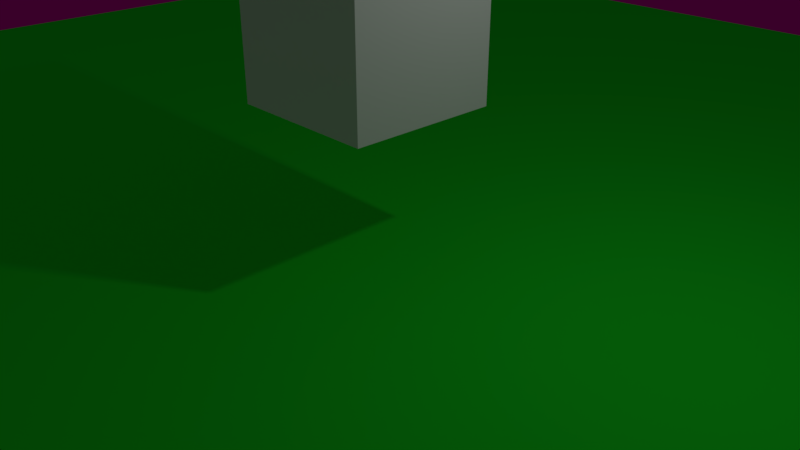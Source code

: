 # Source: moverCubo_E_ledNoArduino.blend  (saved by Blender 2.79.0; exported with 4.5.12 LTS)
import bpy
from mathutils import Matrix  # noqa: F401  (used for matrix-valued properties, if any)

bpy.ops.wm.read_factory_settings(use_empty=True)
scene = bpy.context.scene
scene.name = 'Scene'

# ---- collections
col_collection_1 = bpy.data.collections.new('Collection 1'); scene.collection.children.link(col_collection_1)

# ---- materials (node trees are filled in below, after node groups)
mat_material_004 = bpy.data.materials.new('Material.004')
mat_material_004.alpha_threshold = 0.0
mat_material_004.use_transparent_shadow = False
mat_material_004.diffuse_color = (0.8, 0.004103, 0.4377, 1.0)
mat_material_004.roughness = 0.5
mat_material_002 = bpy.data.materials.new('Material.002')
mat_material_002.alpha_threshold = 0.0
mat_material_002.use_transparent_shadow = False
mat_material_002.diffuse_color = (0.6325, 0.8, 0.005119, 1.0)
mat_material_002.roughness = 0.5
mat_material_003 = bpy.data.materials.new('Material.003')
mat_material_003.alpha_threshold = 0.0
mat_material_003.use_transparent_shadow = False
mat_material_003.diffuse_color = (0.01198, 0.8, 0.02064, 1.0)
mat_material_003.roughness = 0.5

# ---- material node trees

# ---- world
world_world = bpy.data.worlds.new('World'); scene.world = world_world
world_world.color = (0.05088, 0.05088, 0.05088)
world_world.use_sun_shadow = False
world_world.sun_shadow_jitter_overblur = 0.0
world_world.cycles.sampling_method = 'MANUAL'

# ---- cameras
cam_camera = bpy.data.cameras.new('Camera')
cam_camera.clip_end = 100.0
cam_camera.lens = 35.0
cam_camera.sensor_width = 32.0
cam_camera.sensor_height = 18.0
cam_camera.ortho_scale = 7.314
cam_camera.dof.focus_distance = 0.0
cam_camera.dof.aperture_fstop = 128.0

# ---- lights
light_lamp = bpy.data.lights.new('Lamp', 'POINT')
light_lamp.transmission_factor = 0.0
light_lamp.cutoff_distance = 30.0
light_lamp.energy = 100.0
light_lamp.shadow_buffer_clip_start = 1.001
light_lamp.shadow_soft_size = 0.1
light_lamp.shadow_maximum_resolution = 0.006
light_lamp.use_absolute_resolution = True

# ---- meshes
me_plane_003 = bpy.data.meshes.new('Plane.003')
me_plane_003.from_pydata([(-1.0, -1.0, 0.0), (1.0, -1.0, 0.0), (-1.0, 1.0, 0.0), (1.0, 1.0, 0.0)], [], [(0, 1, 3, 2)])
me_plane_003.materials.append(mat_material_004)
me_plane_003.use_remesh_preserve_volume = False
me_plane_003.use_remesh_preserve_attributes = False
me_plane_003.use_mirror_vertex_groups = False
me_plane_003.update()
me_sphere = bpy.data.meshes.new('Sphere')
me_sphere.from_pydata([(0.0, 0.1951, 0.9808), (0.0, 0.3827, 0.9239), (0.0, 0.5556, 0.8315), (0.0, 0.7071, 0.7071), (0.0, 0.8315, 0.5556), (0.0, 0.9239, 0.3827), (0.0, 0.9808, 0.1951), (0.0, 1.0, 7.55e-08), (0.0, 0.9808, -0.1951), (0.0, 0.5556, -0.8315), (0.03806, 0.1913, 0.9808), (0.07466, 0.3753, 0.9239), (0.1084, 0.5449, 0.8315), (0.1379, 0.6935, 0.7071), (0.1622, 0.8155, 0.5556), (0.1802, 0.9061, 0.3827), (0.1913, 0.9619, 0.1951), (0.1951, 0.9808, 7.55e-08), (0.1913, 0.9619, -0.1951), (0.1802, 0.9061, -0.3827), (0.1622, 0.8155, -0.5556), (0.1379, 0.6935, -0.7071), (0.1084, 0.5449, -0.8315), (0.07466, 0.3753, -0.9239), (0.03806, 0.1913, -0.9808), (0.07466, 0.1802, 0.9808), (0.1464, 0.3536, 0.9239), (0.2126, 0.5133, 0.8315), (0.2706, 0.6533, 0.7071), (0.3182, 0.7682, 0.5556), (0.3536, 0.8536, 0.3827), (0.3753, 0.9061, 0.1951), (0.3827, 0.9239, 7.55e-08), (0.3753, 0.9061, -0.1951), (0.3536, 0.8536, -0.3827), (0.3182, 0.7682, -0.5556), (0.2706, 0.6533, -0.7071), (0.2126, 0.5133, -0.8315), (0.1464, 0.3536, -0.9239), (0.07466, 0.1802, -0.9808), (0.1084, 0.1622, 0.9808), (0.2126, 0.3182, 0.9239), (0.3087, 0.4619, 0.8315), (0.3928, 0.5879, 0.7071), (0.4619, 0.6913, 0.5556), (0.5133, 0.7682, 0.3827), (0.5449, 0.8155, 0.1951), (0.5556, 0.8315, 7.55e-08), (0.5449, 0.8155, -0.1951), (0.5133, 0.7682, -0.3827), (0.4619, 0.6913, -0.5556), (0.3928, 0.5879, -0.7071), (0.3087, 0.4619, -0.8315), (0.2126, 0.3182, -0.9239), (0.1084, 0.1622, -0.9808), (0.1379, 0.1379, 0.9808), (0.2706, 0.2706, 0.9239), (0.3928, 0.3928, 0.8315), (0.5, 0.5, 0.7071), (0.5879, 0.5879, 0.5556), (0.6533, 0.6533, 0.3827), (0.6935, 0.6935, 0.1951), (0.7071, 0.7071, 7.55e-08), (0.6935, 0.6935, -0.1951), (0.6533, 0.6533, -0.3827), (0.5879, 0.5879, -0.5556), (0.5, 0.5, -0.7071), (0.3928, 0.3928, -0.8315), (0.2706, 0.2706, -0.9239), (0.1379, 0.1379, -0.9808), (0.1622, 0.1084, 0.9808), (0.3182, 0.2126, 0.9239), (0.4619, 0.3087, 0.8315), (0.5879, 0.3928, 0.7071), (0.6913, 0.4619, 0.5556), (0.7682, 0.5133, 0.3827), (0.8155, 0.5449, 0.1951), (0.8315, 0.5556, 7.55e-08), (0.8155, 0.5449, -0.1951), (0.7682, 0.5133, -0.3827), (0.6913, 0.4619, -0.5556), (0.5879, 0.3928, -0.7071), (0.4619, 0.3087, -0.8315), (0.3182, 0.2126, -0.9239), (0.1622, 0.1084, -0.9808), (0.1802, 0.07466, 0.9808), (0.3536, 0.1464, 0.9239), (0.5133, 0.2126, 0.8315), (0.6533, 0.2706, 0.7071), (0.7682, 0.3182, 0.5556), (0.8536, 0.3536, 0.3827), (0.9061, 0.3753, 0.1951), (0.9239, 0.3827, 7.55e-08), (0.9061, 0.3753, -0.1951), (0.8536, 0.3536, -0.3827), (0.7682, 0.3182, -0.5556), (0.6533, 0.2706, -0.7071), (0.5133, 0.2126, -0.8315), (0.3536, 0.1464, -0.9239), (0.1802, 0.07466, -0.9808), (0.1913, 0.03806, 0.9808), (0.3753, 0.07466, 0.9239), (0.5449, 0.1084, 0.8315), (0.6935, 0.1379, 0.7071), (0.8155, 0.1622, 0.5556), (0.9061, 0.1802, 0.3827), (0.9619, 0.1913, 0.1951), (0.9808, 0.1951, 7.55e-08), (0.9619, 0.1913, -0.1951), (0.9061, 0.1802, -0.3827), (0.8155, 0.1622, -0.5556), (0.6935, 0.1379, -0.7071), (0.5449, 0.1084, -0.8315), (0.3753, 0.07466, -0.9239), (0.1913, 0.03806, -0.9808), (0.1951, -3.266e-07, 0.9808), (0.3827, -3.192e-07, 0.9239), (0.5556, -3.117e-07, 0.8315), (0.7071, -3.192e-07, 0.7071), (0.8315, -3.341e-07, 0.5556), (0.9239, -2.745e-07, 0.3827), (0.9808, -3.937e-07, 0.1951), (1.0, -3.788e-07, 7.55e-08), (0.9808, -3.937e-07, -0.1951), (0.9239, -2.298e-07, -0.3827), (0.8315, -3.341e-07, -0.5556), (0.7071, -3.192e-07, -0.7071), (0.5556, -3.415e-07, -0.8315), (0.3827, -3.043e-07, -0.9239), (0.1951, -3.08e-07, -0.9808), (0.1913, -0.03806, 0.9808), (0.3753, -0.07466, 0.9239), (0.5449, -0.1084, 0.8315), (0.6935, -0.138, 0.7071), (0.8155, -0.1622, 0.5556), (0.9061, -0.1802, 0.3827), (0.9619, -0.1913, 0.1951), (0.9808, -0.1951, 7.55e-08), (0.9619, -0.1913, -0.1951), (0.9061, -0.1802, -0.3827), (0.8155, -0.1622, -0.5556), (0.6935, -0.138, -0.7071), (0.5449, -0.1084, -0.8315), (0.3753, -0.07466, -0.9239), (0.1913, -0.03806, -0.9808), (0.1802, -0.07466, 0.9808), (0.3536, -0.1464, 0.9239), (0.5133, -0.2126, 0.8315), (0.6533, -0.2706, 0.7071), (0.7682, -0.3182, 0.5556), (0.8536, -0.3536, 0.3827), (0.9061, -0.3753, 0.1951), (0.9239, -0.3827, 7.55e-08), (0.9061, -0.3753, -0.1951), (0.8536, -0.3536, -0.3827), (0.7682, -0.3182, -0.5556), (0.6533, -0.2706, -0.7071), (0.5133, -0.2126, -0.8315), (0.3536, -0.1464, -0.9239), (0.1802, -0.07466, -0.9808), (0.1622, -0.1084, 0.9808), (0.3182, -0.2126, 0.9239), (0.4619, -0.3087, 0.8315), (0.5879, -0.3928, 0.7071), (0.6913, -0.4619, 0.5556), (0.7682, -0.5133, 0.3827), (0.8155, -0.5449, 0.1951), (0.8315, -0.5556, 7.55e-08), (0.8155, -0.5449, -0.1951), (0.7682, -0.5133, -0.3827), (0.6913, -0.4619, -0.5556), (0.5879, -0.3928, -0.7071), (0.4619, -0.3087, -0.8315), (0.3182, -0.2126, -0.9239), (0.1622, -0.1084, -0.9808), (0.1379, -0.138, 0.9808), (0.2706, -0.2706, 0.9239), (0.3928, -0.3928, 0.8315), (0.5, -0.5, 0.7071), (0.5879, -0.5879, 0.5556), (0.6533, -0.6533, 0.3827), (0.6935, -0.6935, 0.1951), (0.7071, -0.7071, 7.55e-08), (0.6935, -0.6935, -0.1951), (0.6533, -0.6533, -0.3827), (0.5879, -0.5879, -0.5556), (0.5, -0.5, -0.7071), (0.3928, -0.3928, -0.8315), (0.2706, -0.2706, -0.9239), (0.1379, -0.138, -0.9808), (0.1084, -0.1622, 0.9808), (0.2126, -0.3182, 0.9239), (0.3087, -0.4619, 0.8315), (0.3928, -0.5879, 0.7071), (0.4619, -0.6913, 0.5556), (0.5133, -0.7682, 0.3827), (0.5449, -0.8155, 0.1951), (0.5556, -0.8315, 7.55e-08), (0.5449, -0.8155, -0.1951), (0.5133, -0.7682, -0.3827), (0.4619, -0.6913, -0.5556), (0.3928, -0.5879, -0.7071), (0.3087, -0.4619, -0.8315), (0.2126, -0.3182, -0.9239), (0.1084, -0.1622, -0.9808), (0.0, -3.258e-07, -1.0), (0.07466, -0.1802, 0.9808), (0.1464, -0.3536, 0.9239), (0.2126, -0.5133, 0.8315), (0.2706, -0.6533, 0.7071), (0.3182, -0.7682, 0.5556), (0.3536, -0.8536, 0.3827), (0.3753, -0.9061, 0.1951), (0.3827, -0.9239, 7.55e-08), (0.3753, -0.9061, -0.1951), (0.3536, -0.8536, -0.3827), (0.3182, -0.7682, -0.5556), (0.2706, -0.6533, -0.7071), (0.2126, -0.5133, -0.8315), (0.1464, -0.3536, -0.9239), (0.07466, -0.1802, -0.9808), (0.03806, -0.1913, 0.9808), (0.07466, -0.3753, 0.9239), (0.1084, -0.5449, 0.8315), (0.1379, -0.6935, 0.7071), (0.1622, -0.8155, 0.5556), (0.1802, -0.9061, 0.3827), (0.1913, -0.9619, 0.1951), (0.1951, -0.9808, 7.55e-08), (0.1913, -0.9619, -0.1951), (0.1802, -0.9061, -0.3827), (0.1622, -0.8155, -0.5556), (0.1379, -0.6935, -0.7071), (0.1084, -0.5449, -0.8315), (0.07466, -0.3753, -0.9239), (0.03806, -0.1913, -0.9808), (-7.212e-09, -0.1951, 0.9808), (4.122e-08, -0.3827, 0.9239), (2.632e-08, -0.5556, 0.8315), (-2.584e-08, -0.7071, 0.7071), (-8.544e-08, -0.8315, 0.5556), (6.357e-08, -0.9239, 0.3827), (-8.544e-08, -0.9808, 0.1951), (-1.003e-07, -1.0, 7.55e-08), (-8.544e-08, -0.9808, -0.1951), (6.357e-08, -0.9239, -0.3827), (-8.544e-08, -0.8315, -0.5556), (-2.584e-08, -0.7071, -0.7071), (-1.094e-08, -0.5556, -0.8315), (3.964e-09, -0.3827, -0.9239), (3.964e-09, -0.1951, -0.9808), (-0.03806, -0.1913, 0.9808), (-0.07466, -0.3753, 0.9239), (-0.1084, -0.5449, 0.8315), (-0.1379, -0.6935, 0.7071), (-0.1622, -0.8155, 0.5556), (-0.1802, -0.9061, 0.3827), (-0.1913, -0.9619, 0.1951), (-0.1951, -0.9808, 7.55e-08), (-0.1913, -0.9619, -0.1951), (-0.1802, -0.9061, -0.3827), (-0.1622, -0.8155, -0.5556), (-0.1379, -0.6935, -0.7071), (-0.1084, -0.5449, -0.8315), (-0.07466, -0.3753, -0.9239), (-0.03806, -0.1913, -0.9808), (-0.07466, -0.1802, 0.9808), (-0.1464, -0.3536, 0.9239), (-0.2126, -0.5133, 0.8315), (-0.2706, -0.6533, 0.7071), (-0.3182, -0.7682, 0.5556), (-0.3536, -0.8536, 0.3827), (-0.3753, -0.9061, 0.1951), (-0.3827, -0.9239, 7.55e-08), (-0.3753, -0.9061, -0.1951), (-0.3536, -0.8536, -0.3827), (-0.3182, -0.7682, -0.5556), (-0.2706, -0.6533, -0.7071), (-0.2126, -0.5133, -0.8315), (-0.1464, -0.3536, -0.9239), (-0.07466, -0.1802, -0.9808), (-0.1084, -0.1622, 0.9808), (-0.2126, -0.3182, 0.9239), (-0.3087, -0.4619, 0.8315), (-0.3928, -0.5879, 0.7071), (-0.4619, -0.6913, 0.5556), (-0.5133, -0.7682, 0.3827), (-0.5449, -0.8155, 0.1951), (-0.5556, -0.8315, 7.55e-08), (-0.5449, -0.8155, -0.1951), (-0.5133, -0.7682, -0.3827), (-0.4619, -0.6913, -0.5556), (-0.3928, -0.5879, -0.7071), (-0.3087, -0.4619, -0.8315), (-0.2126, -0.3182, -0.9239), (-0.1084, -0.1622, -0.9808), (-2.304e-07, -5.562e-07, 1.0), (-0.1379, -0.138, 0.9808), (-0.2706, -0.2706, 0.9239), (-0.3928, -0.3928, 0.8315), (-0.5, -0.5, 0.7071), (-0.5879, -0.5879, 0.5556), (-0.6533, -0.6533, 0.3827), (-0.6935, -0.6935, 0.1951), (-0.7071, -0.7071, 7.55e-08), (-0.6935, -0.6935, -0.1951), (-0.6533, -0.6533, -0.3827), (-0.5879, -0.5879, -0.5556), (-0.5, -0.5, -0.7071), (-0.3928, -0.3928, -0.8315), (-0.2706, -0.2706, -0.9239), (-0.1379, -0.1379, -0.9808), (-0.1622, -0.1084, 0.9808), (-0.3182, -0.2126, 0.9239), (-0.4619, -0.3087, 0.8315), (-0.5879, -0.3928, 0.7071), (-0.6913, -0.4619, 0.5556), (-0.7682, -0.5133, 0.3827), (-0.8155, -0.5449, 0.1951), (-0.8315, -0.5556, 7.55e-08), (-0.8155, -0.5449, -0.1951), (-0.7682, -0.5133, -0.3827), (-0.6913, -0.4619, -0.5556), (-0.5879, -0.3928, -0.7071), (-0.4619, -0.3087, -0.8315), (-0.3182, -0.2126, -0.9239), (-0.1622, -0.1084, -0.9808), (-0.1802, -0.07466, 0.9808), (-0.3536, -0.1464, 0.9239), (-0.5133, -0.2126, 0.8315), (-0.6533, -0.2706, 0.7071), (-0.7682, -0.3182, 0.5556), (-0.8536, -0.3536, 0.3827), (-0.9061, -0.3753, 0.1951), (-0.9239, -0.3827, 7.55e-08), (-0.9061, -0.3753, -0.1951), (-0.8536, -0.3536, -0.3827), (-0.7682, -0.3182, -0.5556), (-0.6533, -0.2706, -0.7071), (-0.5133, -0.2126, -0.8315), (-0.3536, -0.1464, -0.9239), (-0.1802, -0.07466, -0.9808), (-0.1913, -0.03806, 0.9808), (-0.3753, -0.07466, 0.9239), (-0.5449, -0.1084, 0.8315), (-0.6935, -0.1379, 0.7071), (-0.8155, -0.1622, 0.5556), (-0.9061, -0.1802, 0.3827), (-0.9619, -0.1913, 0.1951), (-0.9808, -0.1951, 7.55e-08), (-0.9619, -0.1913, -0.1951), (-0.9061, -0.1802, -0.3827), (-0.8155, -0.1622, -0.5556), (-0.6935, -0.1379, -0.7071), (-0.5449, -0.1084, -0.8315), (-0.3753, -0.07466, -0.9239), (-0.1913, -0.03806, -0.9808), (-0.1951, -3.117e-07, 0.9808), (-0.3827, -2.819e-07, 0.9239), (-0.5556, -2.819e-07, 0.8315), (-0.7071, -1.851e-07, 0.7071), (-0.8315, -1.404e-07, 0.5556), (-0.9239, -3.192e-07, 0.3827), (-0.9808, -9.567e-08, 0.1951), (-1.0, -1.404e-07, 7.55e-08), (-0.9808, -9.567e-08, -0.1951), (-0.9239, -3.192e-07, -0.3827), (-0.8315, -1.404e-07, -0.5556), (-0.7071, -1.851e-07, -0.7071), (-0.5556, -2.596e-07, -0.8315), (-0.3827, -2.521e-07, -0.9239), (-0.1951, -3.155e-07, -0.9808), (-0.1913, 0.03806, 0.9808), (-0.3753, 0.07466, 0.9239), (-0.5449, 0.1084, 0.8315), (-0.6935, 0.1379, 0.7071), (-0.8155, 0.1622, 0.5556), (-0.9061, 0.1802, 0.3827), (-0.9619, 0.1913, 0.1951), (-0.9808, 0.1951, 7.55e-08), (-0.9619, 0.1913, -0.1951), (-0.9061, 0.1802, -0.3827), (-0.8155, 0.1622, -0.5556), (-0.6935, 0.1379, -0.7071), (-0.5449, 0.1084, -0.8315), (-0.3753, 0.07466, -0.9239), (-0.1913, 0.03806, -0.9808), (-0.1802, 0.07466, 0.9808), (-0.3536, 0.1464, 0.9239), (-0.5133, 0.2126, 0.8315), (-0.6533, 0.2706, 0.7071), (-0.7682, 0.3182, 0.5556), (-0.8536, 0.3536, 0.3827), (-0.9061, 0.3753, 0.1951), (-0.9239, 0.3827, 7.55e-08), (-0.9061, 0.3753, -0.1951), (-0.8536, 0.3536, -0.3827), (-0.7682, 0.3182, -0.5556), (-0.6533, 0.2706, -0.7071), (-0.5133, 0.2126, -0.8315), (-0.3536, 0.1464, -0.9239), (-0.1802, 0.07466, -0.9808), (-0.1622, 0.1084, 0.9808), (-0.3182, 0.2126, 0.9239), (-0.4619, 0.3087, 0.8315), (-0.5879, 0.3928, 0.7071), (-0.6913, 0.4619, 0.5556), (-0.7682, 0.5133, 0.3827), (-0.8155, 0.5449, 0.1951), (-0.8315, 0.5556, 7.55e-08), (-0.8155, 0.5449, -0.1951), (-0.7682, 0.5133, -0.3827), (-0.6913, 0.4619, -0.5556), (-0.5879, 0.3928, -0.7071), (-0.4619, 0.3087, -0.8315), (-0.3182, 0.2126, -0.9239), (-0.1622, 0.1084, -0.9808), (-0.1379, 0.1379, 0.9808), (-0.2706, 0.2706, 0.9239), (-0.3928, 0.3928, 0.8315), (-0.5, 0.5, 0.7071), (-0.5879, 0.5879, 0.5556), (-0.6533, 0.6533, 0.3827), (-0.6935, 0.6935, 0.1951), (-0.7071, 0.7071, 7.55e-08), (-0.6935, 0.6935, -0.1951), (-0.6533, 0.6533, -0.3827), (-0.5879, 0.5879, -0.5556), (-0.5, 0.5, -0.7071), (-0.3928, 0.3928, -0.8315), (-0.2706, 0.2706, -0.9239), (-0.1379, 0.1379, -0.9808), (-0.1084, 0.1622, 0.9808), (-0.2126, 0.3182, 0.9239), (-0.3087, 0.4619, 0.8315), (-0.3928, 0.5879, 0.7071), (-0.4619, 0.6913, 0.5556), (-0.5133, 0.7682, 0.3827), (-0.5449, 0.8155, 0.1951), (-0.5556, 0.8315, 7.55e-08), (-0.5449, 0.8155, -0.1951), (-0.5133, 0.7682, -0.3827), (-0.4619, 0.6913, -0.5556), (-0.3928, 0.5879, -0.7071), (-0.3087, 0.4619, -0.8315), (-0.2126, 0.3182, -0.9239), (-0.1084, 0.1622, -0.9808), (-0.07466, 0.1802, 0.9808), (-0.1464, 0.3536, 0.9239), (-0.2126, 0.5133, 0.8315), (-0.2706, 0.6533, 0.7071), (-0.3182, 0.7682, 0.5556), (-0.3536, 0.8536, 0.3827), (-0.3753, 0.9061, 0.1951), (-0.3827, 0.9239, 7.55e-08), (-0.3753, 0.9061, -0.1951), (-0.3536, 0.8536, -0.3827), (-0.3182, 0.7682, -0.5556), (-0.2706, 0.6533, -0.7071), (-0.2126, 0.5133, -0.8315), (-0.1464, 0.3536, -0.9239), (-0.07466, 0.1802, -0.9808), (-0.03806, 0.1913, 0.9808), (-0.07466, 0.3753, 0.9239), (-0.1084, 0.5449, 0.8315), (-0.1379, 0.6935, 0.7071), (-0.1622, 0.8155, 0.5556), (-0.1802, 0.9061, 0.3827), (-0.1913, 0.9619, 0.1951), (-0.1951, 0.9808, 7.55e-08), (-0.1913, 0.9619, -0.1951), (-0.1802, 0.9061, -0.3827), (-0.1622, 0.8155, -0.5556), (-0.1379, 0.6935, -0.7071), (-0.1084, 0.5449, -0.8315), (-0.07466, 0.3753, -0.9239), (-0.03806, 0.1913, -0.9808), (6.357e-08, 0.9239, -0.3827), (2.722e-07, 0.8315, -0.5556), (1.53e-07, 0.7071, -0.7071), (7.847e-08, 0.3827, -0.9239), (1.514e-08, 0.1951, -0.9808)], [], [(3, 2, 12, 13), (477, 8, 18, 19), (8, 7, 17, 18), (481, 480, 23, 24), (2, 1, 11, 12), (7, 6, 16, 17), (480, 9, 22, 23), (9, 479, 21, 22), (1, 0, 10, 11), (0, 296, 10), (6, 5, 15, 16), (479, 478, 20, 21), (5, 4, 14, 15), (4, 3, 13, 14), (478, 477, 19, 20), (205, 481, 24), (15, 14, 29, 30), (14, 13, 28, 29), (20, 19, 34, 35), (205, 24, 39), (13, 12, 27, 28), (19, 18, 33, 34), (18, 17, 32, 33), (24, 23, 38, 39), (12, 11, 26, 27), (17, 16, 31, 32), (23, 22, 37, 38), (22, 21, 36, 37), (11, 10, 25, 26), (10, 296, 25), (16, 15, 30, 31), (21, 20, 35, 36), (36, 35, 50, 51), (25, 296, 40), (30, 29, 44, 45), (35, 34, 49, 50), (205, 39, 54), (29, 28, 43, 44), (28, 27, 42, 43), (34, 33, 48, 49), (39, 38, 53, 54), (27, 26, 41, 42), (33, 32, 47, 48), (32, 31, 46, 47), (38, 37, 52, 53), (26, 25, 40, 41), (31, 30, 45, 46), (37, 36, 51, 52), (41, 40, 55, 56), (47, 46, 61, 62), (46, 45, 60, 61), (52, 51, 66, 67), (40, 296, 55), (45, 44, 59, 60), (51, 50, 65, 66), (50, 49, 64, 65), (44, 43, 58, 59), (49, 48, 63, 64), (205, 54, 69), (54, 53, 68, 69), (43, 42, 57, 58), (42, 41, 56, 57), (48, 47, 62, 63), (53, 52, 67, 68), (63, 62, 77, 78), (69, 68, 83, 84), (68, 67, 82, 83), (57, 56, 71, 72), (56, 55, 70, 71), (62, 61, 76, 77), (67, 66, 81, 82), (55, 296, 70), (61, 60, 75, 76), (60, 59, 74, 75), (66, 65, 80, 81), (59, 58, 73, 74), (65, 64, 79, 80), (64, 63, 78, 79), (205, 69, 84), (58, 57, 72, 73), (73, 72, 87, 88), (79, 78, 93, 94), (78, 77, 92, 93), (84, 83, 98, 99), (72, 71, 86, 87), (77, 76, 91, 92), (83, 82, 97, 98), (82, 81, 96, 97), (71, 70, 85, 86), (70, 296, 85), (76, 75, 90, 91), (81, 80, 95, 96), (75, 74, 89, 90), (74, 73, 88, 89), (80, 79, 94, 95), (205, 84, 99), (95, 94, 109, 110), (205, 99, 114), (89, 88, 103, 104), (88, 87, 102, 103), (94, 93, 108, 109), (99, 98, 113, 114), (87, 86, 101, 102), (93, 92, 107, 108), (92, 91, 106, 107), (98, 97, 112, 113), (86, 85, 100, 101), (91, 90, 105, 106), (97, 96, 111, 112), (96, 95, 110, 111), (85, 296, 100), (90, 89, 104, 105), (100, 296, 115), (105, 104, 119, 120), (111, 110, 125, 126), (110, 109, 124, 125), (104, 103, 118, 119), (109, 108, 123, 124), (205, 114, 129), (114, 113, 128, 129), (103, 102, 117, 118), (102, 101, 116, 117), (108, 107, 122, 123), (113, 112, 127, 128), (101, 100, 115, 116), (107, 106, 121, 122), (106, 105, 120, 121), (112, 111, 126, 127), (116, 115, 130, 131), (122, 121, 136, 137), (127, 126, 141, 142), (115, 296, 130), (121, 120, 135, 136), (120, 119, 134, 135), (126, 125, 140, 141), (119, 118, 133, 134), (125, 124, 139, 140), (124, 123, 138, 139), (205, 129, 144), (118, 117, 132, 133), (123, 122, 137, 138), (129, 128, 143, 144), (128, 127, 142, 143), (117, 116, 131, 132), (144, 143, 158, 159), (132, 131, 146, 147), (137, 136, 151, 152), (143, 142, 157, 158), (142, 141, 156, 157), (131, 130, 145, 146), (130, 296, 145), (136, 135, 150, 151), (141, 140, 155, 156), (135, 134, 149, 150), (134, 133, 148, 149), (140, 139, 154, 155), (205, 144, 159), (133, 132, 147, 148), (139, 138, 153, 154), (138, 137, 152, 153), (149, 148, 163, 164), (148, 147, 162, 163), (154, 153, 168, 169), (159, 158, 173, 174), (147, 146, 161, 162), (153, 152, 167, 168), (152, 151, 166, 167), (158, 157, 172, 173), (146, 145, 160, 161), (151, 150, 165, 166), (157, 156, 171, 172), (156, 155, 170, 171), (145, 296, 160), (150, 149, 164, 165), (155, 154, 169, 170), (205, 159, 174), (170, 169, 184, 185), (164, 163, 178, 179), (169, 168, 183, 184), (205, 174, 189), (174, 173, 188, 189), (163, 162, 177, 178), (162, 161, 176, 177), (168, 167, 182, 183), (173, 172, 187, 188), (161, 160, 175, 176), (167, 166, 181, 182), (166, 165, 180, 181), (172, 171, 186, 187), (160, 296, 175), (165, 164, 179, 180), (171, 170, 185, 186), (175, 296, 190), (181, 180, 195, 196), (180, 179, 194, 195), (186, 185, 200, 201), (179, 178, 193, 194), (185, 184, 199, 200), (184, 183, 198, 199), (205, 189, 204), (178, 177, 192, 193), (183, 182, 197, 198), (189, 188, 203, 204), (188, 187, 202, 203), (177, 176, 191, 192), (176, 175, 190, 191), (182, 181, 196, 197), (187, 186, 201, 202), (197, 196, 212, 213), (203, 202, 218, 219), (202, 201, 217, 218), (191, 190, 206, 207), (190, 296, 206), (196, 195, 211, 212), (201, 200, 216, 217), (195, 194, 210, 211), (194, 193, 209, 210), (200, 199, 215, 216), (205, 204, 220), (193, 192, 208, 209), (199, 198, 214, 215), (198, 197, 213, 214), (204, 203, 219, 220), (192, 191, 207, 208), (208, 207, 222, 223), (214, 213, 228, 229), (213, 212, 227, 228), (219, 218, 233, 234), (207, 206, 221, 222), (212, 211, 226, 227), (218, 217, 232, 233), (217, 216, 231, 232), (206, 296, 221), (211, 210, 225, 226), (216, 215, 230, 231), (205, 220, 235), (210, 209, 224, 225), (209, 208, 223, 224), (215, 214, 229, 230), (220, 219, 234, 235), (230, 229, 244, 245), (205, 235, 250), (235, 234, 249, 250), (224, 223, 238, 239), (223, 222, 237, 238), (229, 228, 243, 244), (234, 233, 248, 249), (222, 221, 236, 237), (228, 227, 242, 243), (227, 226, 241, 242), (233, 232, 247, 248), (221, 296, 236), (226, 225, 240, 241), (232, 231, 246, 247), (231, 230, 245, 246), (225, 224, 239, 240), (240, 239, 254, 255), (246, 245, 260, 261), (245, 244, 259, 260), (205, 250, 265), (239, 238, 253, 254), (244, 243, 258, 259), (250, 249, 264, 265), (249, 248, 263, 264), (238, 237, 252, 253), (237, 236, 251, 252), (243, 242, 257, 258), (248, 247, 262, 263), (236, 296, 251), (242, 241, 256, 257), (241, 240, 255, 256), (247, 246, 261, 262), (251, 296, 266), (257, 256, 271, 272), (262, 261, 276, 277), (256, 255, 270, 271), (255, 254, 269, 270), (261, 260, 275, 276), (205, 265, 280), (254, 253, 268, 269), (260, 259, 274, 275), (259, 258, 273, 274), (265, 264, 279, 280), (253, 252, 267, 268), (258, 257, 272, 273), (264, 263, 278, 279), (263, 262, 277, 278), (252, 251, 266, 267), (279, 278, 293, 294), (267, 266, 281, 282), (272, 271, 286, 287), (278, 277, 292, 293), (277, 276, 291, 292), (266, 296, 281), (271, 270, 285, 286), (276, 275, 290, 291), (205, 280, 295), (270, 269, 284, 285), (269, 268, 283, 284), (275, 274, 289, 290), (280, 279, 294, 295), (268, 267, 282, 283), (274, 273, 288, 289), (273, 272, 287, 288), (284, 283, 299, 300), (283, 282, 298, 299), (289, 288, 304, 305), (294, 293, 309, 310), (282, 281, 297, 298), (288, 287, 303, 304), (287, 286, 302, 303), (293, 292, 308, 309), (281, 296, 297), (286, 285, 301, 302), (292, 291, 307, 308), (291, 290, 306, 307), (285, 284, 300, 301), (290, 289, 305, 306), (205, 295, 311), (295, 294, 310, 311), (306, 305, 320, 321), (205, 311, 326), (300, 299, 314, 315), (305, 304, 319, 320), (311, 310, 325, 326), (310, 309, 324, 325), (299, 298, 313, 314), (298, 297, 312, 313), (304, 303, 318, 319), (309, 308, 323, 324), (297, 296, 312), (303, 302, 317, 318), (302, 301, 316, 317), (308, 307, 322, 323), (301, 300, 315, 316), (307, 306, 321, 322), (317, 316, 331, 332), (316, 315, 330, 331), (322, 321, 336, 337), (205, 326, 341), (315, 314, 329, 330), (321, 320, 335, 336), (320, 319, 334, 335), (326, 325, 340, 341), (314, 313, 328, 329), (319, 318, 333, 334), (325, 324, 339, 340), (324, 323, 338, 339), (313, 312, 327, 328), (312, 296, 327), (318, 317, 332, 333), (323, 322, 337, 338), (333, 332, 347, 348), (339, 338, 353, 354), (338, 337, 352, 353), (327, 296, 342), (332, 331, 346, 347), (337, 336, 351, 352), (205, 341, 356), (331, 330, 345, 346), (330, 329, 344, 345), (336, 335, 350, 351), (341, 340, 355, 356), (329, 328, 343, 344), (335, 334, 349, 350), (334, 333, 348, 349), (340, 339, 354, 355), (328, 327, 342, 343), (343, 342, 357, 358), (349, 348, 363, 364), (348, 347, 362, 363), (354, 353, 368, 369), (342, 296, 357), (347, 346, 361, 362), (353, 352, 367, 368), (352, 351, 366, 367), (346, 345, 360, 361), (351, 350, 365, 366), (205, 356, 371), (356, 355, 370, 371), (345, 344, 359, 360), (344, 343, 358, 359), (350, 349, 364, 365), (355, 354, 369, 370), (365, 364, 379, 380), (371, 370, 385, 386), (370, 369, 384, 385), (359, 358, 373, 374), (358, 357, 372, 373), (364, 363, 378, 379), (369, 368, 383, 384), (357, 296, 372), (363, 362, 377, 378), (362, 361, 376, 377), (368, 367, 382, 383), (361, 360, 375, 376), (367, 366, 381, 382), (366, 365, 380, 381), (205, 371, 386), (360, 359, 374, 375), (205, 386, 401), (375, 374, 389, 390), (381, 380, 395, 396), (380, 379, 394, 395), (386, 385, 400, 401), (374, 373, 388, 389), (379, 378, 393, 394), (385, 384, 399, 400), (384, 383, 398, 399), (373, 372, 387, 388), (372, 296, 387), (378, 377, 392, 393), (383, 382, 397, 398), (377, 376, 391, 392), (376, 375, 390, 391), (382, 381, 396, 397), (392, 391, 406, 407), (397, 396, 411, 412), (205, 401, 416), (391, 390, 405, 406), (390, 389, 404, 405), (396, 395, 410, 411), (401, 400, 415, 416), (389, 388, 403, 404), (395, 394, 409, 410), (394, 393, 408, 409), (400, 399, 414, 415), (388, 387, 402, 403), (393, 392, 407, 408), (399, 398, 413, 414), (398, 397, 412, 413), (387, 296, 402), (414, 413, 428, 429), (402, 296, 417), (407, 406, 421, 422), (413, 412, 427, 428), (412, 411, 426, 427), (406, 405, 420, 421), (411, 410, 425, 426), (205, 416, 431), (416, 415, 430, 431), (405, 404, 419, 420), (404, 403, 418, 419), (410, 409, 424, 425), (415, 414, 429, 430), (403, 402, 417, 418), (409, 408, 423, 424), (408, 407, 422, 423), (419, 418, 433, 434), (418, 417, 432, 433), (424, 423, 438, 439), (429, 428, 443, 444), (417, 296, 432), (423, 422, 437, 438), (422, 421, 436, 437), (428, 427, 442, 443), (421, 420, 435, 436), (427, 426, 441, 442), (426, 425, 440, 441), (205, 431, 446), (420, 419, 434, 435), (425, 424, 439, 440), (431, 430, 445, 446), (430, 429, 444, 445), (440, 439, 454, 455), (446, 445, 460, 461), (434, 433, 448, 449), (439, 438, 453, 454), (445, 444, 459, 460), (444, 443, 458, 459), (433, 432, 447, 448), (432, 296, 447), (438, 437, 452, 453), (443, 442, 457, 458), (437, 436, 451, 452), (436, 435, 450, 451), (442, 441, 456, 457), (205, 446, 461), (435, 434, 449, 450), (441, 440, 455, 456), (205, 461, 476), (451, 450, 465, 466), (450, 449, 464, 465), (456, 455, 470, 471), (461, 460, 475, 476), (449, 448, 463, 464), (455, 454, 469, 470), (454, 453, 468, 469), (460, 459, 474, 475), (448, 447, 462, 463), (453, 452, 467, 468), (459, 458, 473, 474), (458, 457, 472, 473), (447, 296, 462), (452, 451, 466, 467), (457, 456, 471, 472), (467, 466, 4, 5), (473, 472, 478, 479), (472, 471, 477, 478), (466, 465, 3, 4), (471, 470, 8, 477), (205, 476, 481), (476, 475, 480, 481), (465, 464, 2, 3), (464, 463, 1, 2), (470, 469, 7, 8), (475, 474, 9, 480), (463, 462, 0, 1), (469, 468, 6, 7), (468, 467, 5, 6), (474, 473, 479, 9), (462, 296, 0)])
me_sphere.materials.append(mat_material_002)
me_sphere.use_remesh_preserve_volume = False
me_sphere.use_remesh_preserve_attributes = False
me_sphere.use_mirror_vertex_groups = False
me_sphere.update()
me_cube_003 = bpy.data.meshes.new('Cube.003')
me_cube_003.from_pydata([(-1.0, -1.0, -1.0), (-1.0, -1.0, 1.0), (-1.0, 1.0, -1.0), (-1.0, 1.0, 1.0), (1.0, -1.0, -1.0), (1.0, -1.0, 1.0), (1.0, 1.0, -1.0), (1.0, 1.0, 1.0)], [], [(0, 1, 3, 2), (2, 3, 7, 6), (6, 7, 5, 4), (4, 5, 1, 0), (2, 6, 4, 0), (7, 3, 1, 5)])
me_cube_003.use_remesh_preserve_volume = False
me_cube_003.use_remesh_preserve_attributes = False
me_cube_003.use_mirror_vertex_groups = False
me_cube_003.update()
me_plane = bpy.data.meshes.new('Plane')
me_plane.from_pydata([(-1.0, -1.0, 0.0), (1.0, -1.0, 0.0), (-1.0, 1.0, 0.0), (1.0, 1.0, 0.0)], [], [(0, 1, 3, 2)])
me_plane.materials.append(mat_material_003)
me_plane.use_remesh_preserve_volume = False
me_plane.use_remesh_preserve_attributes = False
me_plane.use_mirror_vertex_groups = False
me_plane.update()

# ---- objects
ob_plane_002 = bpy.data.objects.new('Plane.002', me_plane_003)
ob_apanha = bpy.data.objects.new('Apanha', me_sphere)
ob_jogador = bpy.data.objects.new('Jogador', me_cube_003)
ob_plane = bpy.data.objects.new('Plane', me_plane)
ob_lamp = bpy.data.objects.new('Lamp', light_lamp)
ob_camera = bpy.data.objects.new('Camera', cam_camera)

# ---- transforms, parenting, visibility, modifiers, constraints
ob_plane_002.location = (0.0, 0.0, -5.0)
ob_plane_002.scale = (50.0, 50.0, 1.0)
ob_plane_002.lineart.crease_threshold = 0.0
ob_apanha.location = (-11.73, -9.234, 0.8618)
ob_apanha.lineart.crease_threshold = 0.0
ob_jogador.location = (0.0, 0.0, 3.0)
ob_jogador.lineart.crease_threshold = 0.0
ob_plane.location = (0.0, 0.0, 0.0)
ob_plane.scale = (15.0, 15.0, 1.0)
ob_plane.lineart.crease_threshold = 0.0
ob_lamp.location = (4.076, 1.005, 5.904)
ob_lamp.rotation_euler = (0.6503, 0.05522, 1.866)
ob_lamp.lock_rotations_4d = False
ob_lamp.empty_display_type = 'ARROWS'
ob_lamp.color = (0.0, 0.0, 0.0, 0.0)
ob_lamp.lineart.crease_threshold = 0.0
ob_camera.location = (7.481, -6.508, 5.344)
ob_camera.rotation_euler = (1.109, 0.0, 0.8149)
ob_camera.lock_rotations_4d = False
ob_camera.empty_display_type = 'ARROWS'
ob_camera.color = (0.0, 0.0, 0.0, 0.0)
ob_camera.display_type = 'WIRE'
ob_camera.lineart.crease_threshold = 0.0

# ---- collection membership
col_collection_1.objects.link(ob_plane_002)
col_collection_1.objects.link(ob_apanha)
col_collection_1.objects.link(ob_jogador)
col_collection_1.objects.link(ob_plane)
col_collection_1.objects.link(ob_lamp)
col_collection_1.objects.link(ob_camera)

# ---- scene / render settings (as saved in the file)
scene.camera = ob_camera
scene.frame_start = 1; scene.frame_end = 250; scene.frame_set(3)
scene.render.engine = 'BLENDER_EEVEE_NEXT'
scene.render.resolution_percentage = 50
scene.render.dither_intensity = 0.0
scene.cycles.use_denoising = False
scene.cycles.samples = 128
scene.cycles.sampling_pattern = 'TABULATED_SOBOL'
scene.cycles.use_adaptive_sampling = False
scene.cycles.use_light_tree = False
scene.cycles.blur_glossy = 0.0
scene.cycles.sample_clamp_indirect = 0.0
scene.view_settings.view_transform = 'Standard'
bpy.context.view_layer.update()
